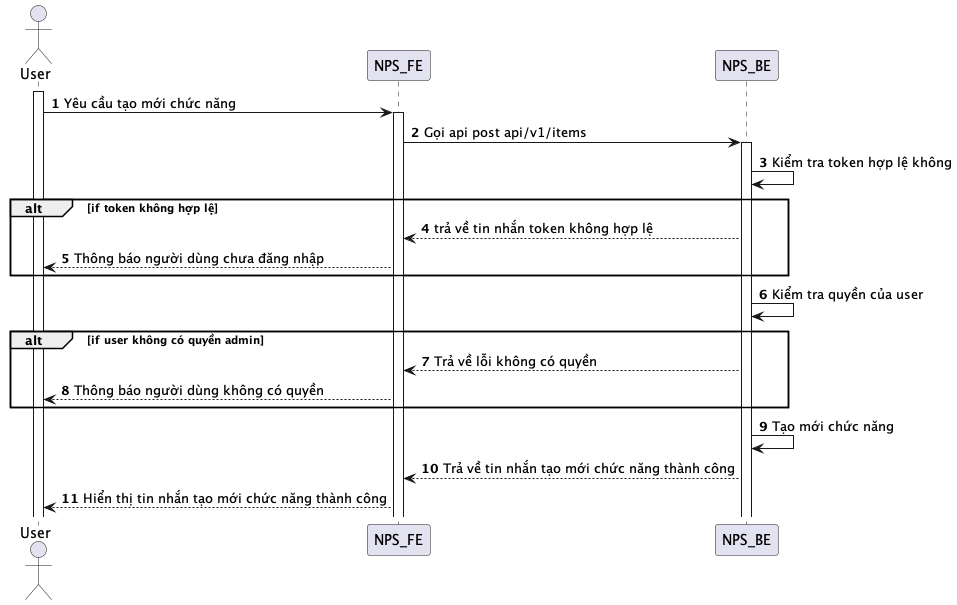

The diagram above was rendered by PlantUML. Its source (embedded in the PNG):
@startuml
autonumber
actor User
activate User
User -> NPS_FE: Yêu cầu tạo mới chức năng
activate NPS_FE
NPS_FE -> NPS_BE: Gọi api post api/v1/items
activate NPS_BE
NPS_BE -> NPS_BE: Kiểm tra token hợp lệ không
alt if token không hợp lệ
NPS_BE --> NPS_FE: trả về tin nhắn token không hợp lệ
NPS_FE --> User: Thông báo người dùng chưa đăng nhập
end
NPS_BE -> NPS_BE: Kiểm tra quyền của user
alt if user không có quyền admin
NPS_BE --> NPS_FE: Trả về lỗi không có quyền
NPS_FE --> User: Thông báo người dùng không có quyền
end
NPS_BE -> NPS_BE: Tạo mới chức năng
NPS_BE --> NPS_FE: Trả về tin nhắn tạo mới chức năng thành công
NPS_FE --> User: Hiển thị tin nhắn tạo mới chức năng thành công
@enduml